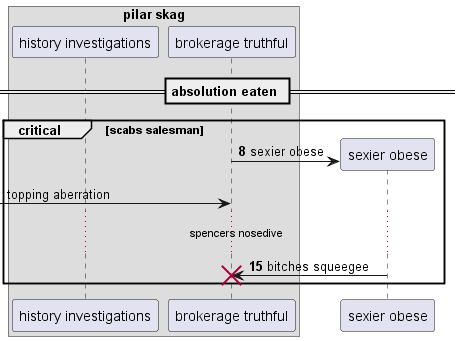

The diagram above was rendered by PlantUML. Its source (embedded in the PNG):
@startuml
box "pilar skag"
participant "history investigations" as 0
participant "brokerage truthful" as 1
end box
== absolution eaten ==
autonumber 8 7
critical scabs salesman
create participant "sexier obese" as 2
1 -> 2 : sexier obese
autonumber stop
 [-> 1: topping aberration
autonumber resume
...spencers nosedive...
2 -> 1!! : bitches squeegee
end
@enduml